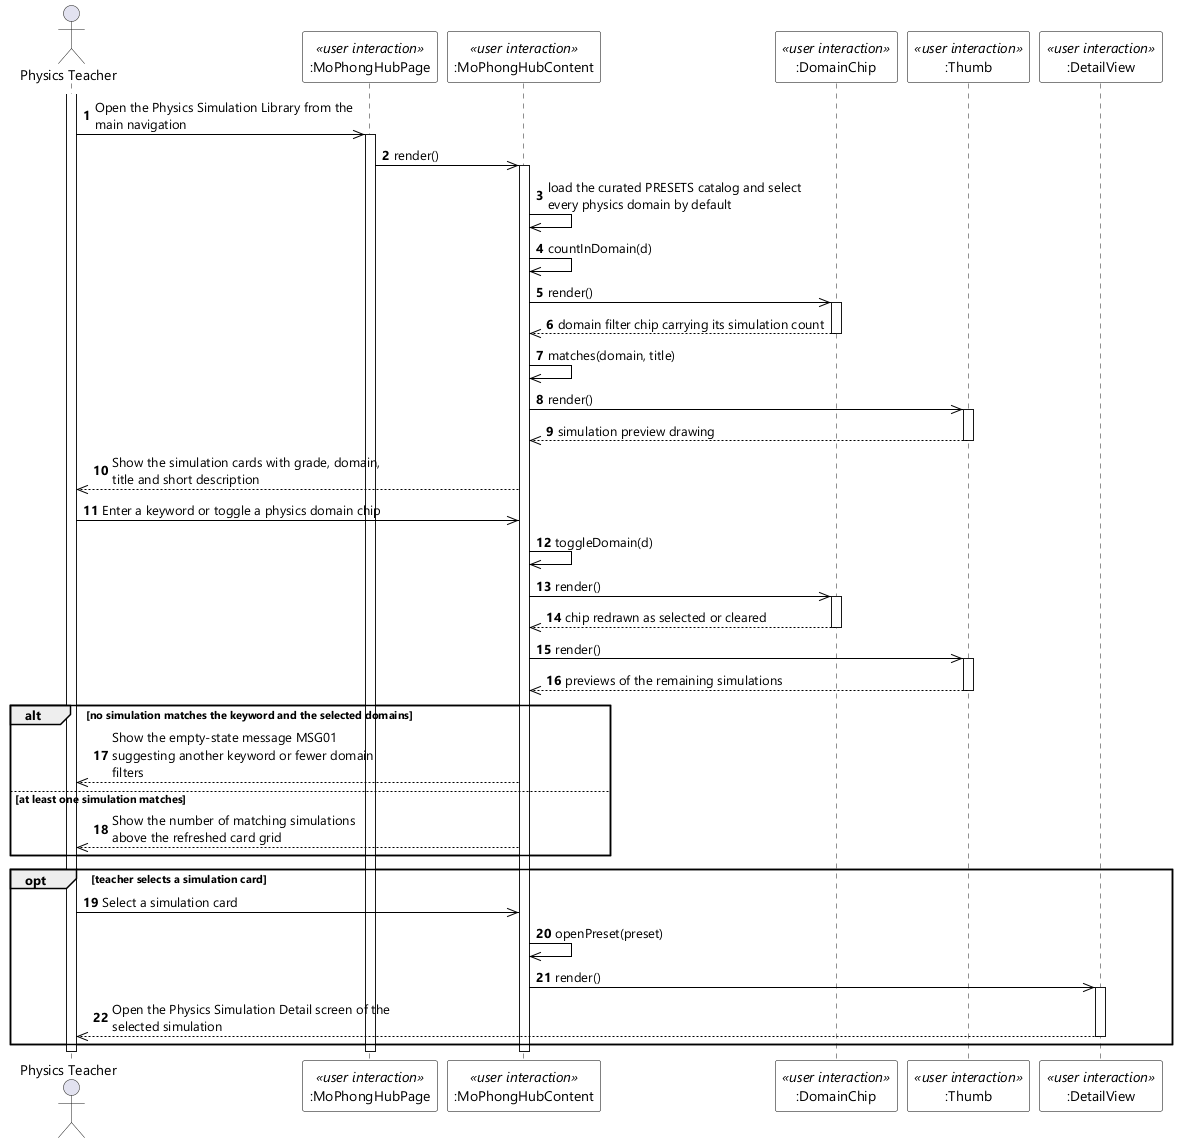

The diagram above was rendered by PlantUML. Its source (embedded in the PNG):
@startuml UC-51 View Physics Simulation Library - Sequence Diagram (stereo)
skinparamlocked dpi 96
skinparam defaultFontName "Segoe UI"
skinparam shadowing false
skinparam ParticipantBackgroundColor #FFFFFF
skinparam ParticipantBorderColor #000000
skinparam ArrowColor #000000
skinparam sequenceMessageAlign left
skinparam maxMessageSize 280

actor "Physics Teacher" as Teacher
participant ":MoPhongHubPage" as PAGE <<user interaction>>
participant ":MoPhongHubContent" as HUB <<user interaction>>
participant ":DomainChip" as CHIP <<user interaction>>
participant ":Thumb" as THUMB <<user interaction>>
participant ":DetailView" as DETAIL <<user interaction>>

autonumber
activate Teacher
Teacher ->> PAGE : Open the Physics Simulation Library from the main navigation
activate PAGE
PAGE ->> HUB : render()
activate HUB
HUB ->> HUB : load the curated PRESETS catalog and select every physics domain by default
HUB ->> HUB : countInDomain(d)
HUB ->> CHIP : render()
activate CHIP
CHIP -->> HUB : domain filter chip carrying its simulation count
deactivate CHIP
HUB ->> HUB : matches(domain, title)
HUB ->> THUMB : render()
activate THUMB
THUMB -->> HUB : simulation preview drawing
deactivate THUMB
HUB -->> Teacher : Show the simulation cards with grade, domain, title and short description

Teacher ->> HUB : Enter a keyword or toggle a physics domain chip
HUB ->> HUB : toggleDomain(d)
HUB ->> CHIP : render()
activate CHIP
CHIP -->> HUB : chip redrawn as selected or cleared
deactivate CHIP
HUB ->> THUMB : render()
activate THUMB
THUMB -->> HUB : previews of the remaining simulations
deactivate THUMB

alt no simulation matches the keyword and the selected domains
  HUB -->> Teacher : Show the empty-state message MSG01 suggesting another keyword or fewer domain filters
else at least one simulation matches
  HUB -->> Teacher : Show the number of matching simulations above the refreshed card grid
end

opt teacher selects a simulation card
  Teacher ->> HUB : Select a simulation card
  HUB ->> HUB : openPreset(preset)
  HUB ->> DETAIL : render()
  activate DETAIL
  DETAIL -->> Teacher : Open the Physics Simulation Detail screen of the selected simulation
  deactivate DETAIL
end
deactivate HUB
deactivate PAGE
deactivate Teacher
@enduml